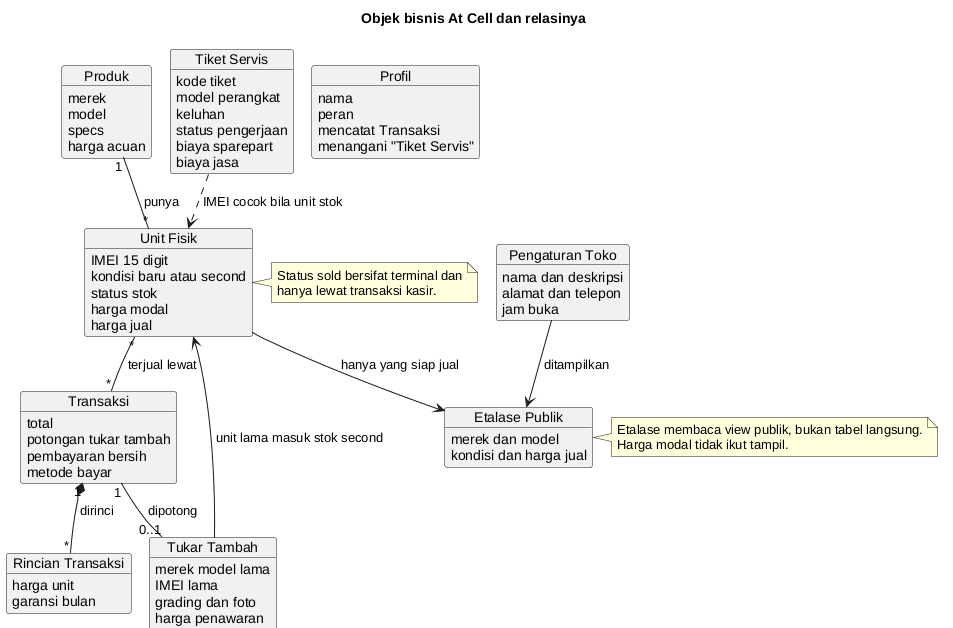

The diagram above was rendered by PlantUML. Its source (embedded in the PNG):
@startuml
!pragma layout smetana
title Objek bisnis At Cell dan relasinya
object Produk {
  merek
  model
  specs
  harga acuan
}
object "Unit Fisik" {
  IMEI 15 digit
  kondisi baru atau second
  status stok
  harga modal
  harga jual
}
object Transaksi {
  total
  potongan tukar tambah
  pembayaran bersih
  metode bayar
}
object "Rincian Transaksi" {
  harga unit
  garansi bulan
}
object "Tukar Tambah" {
  merek model lama
  IMEI lama
  grading dan foto
  harga penawaran
}
object "Tiket Servis" {
  kode tiket
  model perangkat
  keluhan
  status pengerjaan
  biaya sparepart
  biaya jasa
}
object "Pengaturan Toko" {
  nama dan deskripsi
  alamat dan telepon
  jam buka
}
object Profil {
  nama
  peran
}
object "Etalase Publik" {
  merek dan model
  kondisi dan harga jual
}

Produk "1" -- "*" "Unit Fisik" : punya
"Unit Fisik" "*" -- "*" Transaksi : terjual lewat
Transaksi "1" *-- "*" "Rincian Transaksi" : dirinci
Transaksi "1" -- "0..1" "Tukar Tambah" : dipotong
"Tukar Tambah" --> "Unit Fisik" : unit lama masuk stok second
"Tiket Servis" ..> "Unit Fisik" : IMEI cocok bila unit stok
Profil : mencatat Transaksi
Profil : menangani "Tiket Servis"
"Pengaturan Toko" --> "Etalase Publik" : ditampilkan
"Unit Fisik" --> "Etalase Publik" : hanya yang siap jual
note right of "Etalase Publik"
  Etalase membaca view publik, bukan tabel langsung.
  Harga modal tidak ikut tampil.
end note
note right of "Unit Fisik"
  Status sold bersifat terminal dan
  hanya lewat transaksi kasir.
end note
@enduml